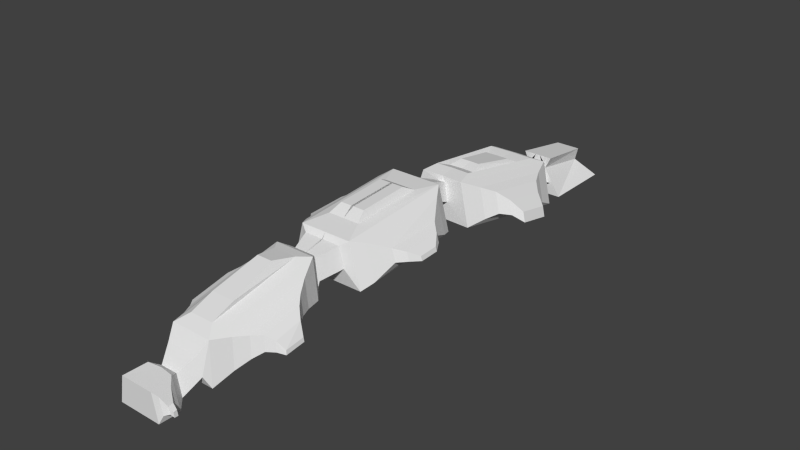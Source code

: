 # Source: fast.blend  (saved by Blender 2.64.2; exported with 4.5.12 LTS)
import bpy
from mathutils import Matrix  # noqa: F401  (used for matrix-valued properties, if any)

bpy.ops.wm.read_factory_settings(use_empty=True)
scene = bpy.context.scene
scene.name = 'Scene'

# ---- collections
col_collection_1 = bpy.data.collections.new('Collection 1'); scene.collection.children.link(col_collection_1)

# ---- world
world_world = bpy.data.worlds.new('World'); scene.world = world_world
world_world.color = (0.05088, 0.05088, 0.05088)
world_world.use_sun_shadow = False
world_world.sun_shadow_jitter_overblur = 0.0
world_world.cycles.sampling_method = 'MANUAL'
world_world.cycles.sample_map_resolution = 256

# ---- meshes
me_cube = bpy.data.meshes.new('Cube')
me_cube.from_pydata([(-0.7889, 11.95, 0.5889), (-0.1129, 11.95, 1.9), (-0.1129, 14.77, 1.468), (-0.6435, 11.95, 0.4902), (-0.4296, 11.95, 1.51), (-0.8636, 10.77, 1.15), (-0.6438, 10.85, 2.164), (-1.955, 10.13, 0.5129), (-1.398, 10.28, 2.493), (-1.587, 4.054, 1.496), (-1.03, 4.206, 3.476), (-0.3714, 4.16, 2.335), (-0.1791, 4.226, 3.223), (-0.5531, 2.778, 2.918), (-0.366, 2.778, 3.81), (-1.797, 2.399, 2.041), (-1.243, 2.399, 4.079), (-1.797, -3.223, 1.631), (-1.243, -3.223, 3.669), (-1.104, -3.398, 2.477), (-0.9041, -3.398, 3.43), (-0.5957, -11.31, 0.5238), (-0.396, -11.31, 1.476), (-0.9282, -11.7, 0.2896), (-0.6302, -11.7, 1.71), (-1.009, -12.72, 0.3882), (-0.7759, -12.72, 1.612), (0.0, 11.95, 0.5889), (0.0, 15.42, 0.5889), (0.0, 11.95, 1.9), (0.0, 14.77, 1.468), (0.0, 11.95, 0.4902), (0.0, 11.95, 1.51), (0.0, 10.82, 1.138), (0.0, 10.89, 2.155), (0.0, 10.22, 0.4904), (0.0, 10.35, 2.476), (0.0, 4.148, 1.473), (0.0, 4.278, 3.459), (0.0, 4.204, 2.324), (0.0, 4.197, 3.214), (0.0, 2.778, 2.918), (0.0, 2.778, 3.81), (0.0, 2.399, 2.041), (0.0, 2.399, 4.079), (0.0, -3.223, 1.631), (0.0, -3.223, 3.669), (0.0, -3.398, 2.477), (0.02214, -3.398, 3.43), (0.0, -11.31, 0.5238), (0.0, -11.31, 1.476), (0.0, -11.61, 0.2896), (0.0, -11.61, 1.71), (0.0, -12.72, 0.3882), (0.0, -12.72, 1.612), (-0.7741, 1.331, 4.079), (-0.7741, -2.155, 3.864), (0.0, 1.331, 4.079), (0.0, -2.155, 3.864), (-1.135, 9.545, 2.837), (-0.8591, 4.989, 3.575), (0.0, 9.608, 2.823), (0.1426, 5.052, 3.56), (-2.116, 9.239, 0.9574), (-1.339, 11.95, 0.0), (-1.339, 15.42, 0.0), (-0.4641, 11.95, 1.325), (-0.4641, 14.77, 0.8487), (0.0, 11.95, 0.0), (0.0, 15.42, 0.0), (-2.97, 7.914, 1.534), (-3.015, 6.419, 1.294), (-2.881, 6.456, 1.77), (-3.103, 7.878, 1.058), (-2.651, 8.182, 1.286), (-2.334, 6.151, 2.303), (-2.525, 6.099, 1.623), (-2.46, 8.235, 1.966), (-2.046, 8.692, 2.239), (-2.139, 5.641, 1.75), (-1.866, 5.716, 2.72), (-2.319, 8.618, 1.268), (-1.469, 5.095, 3.032), (-1.858, 4.988, 1.645), (-1.726, 9.346, 2.344), (-2.353, 0.9372, 2.621), (-2.187, 0.9372, 3.208), (-2.353, -1.761, 2.502), (-2.187, -1.761, 3.089), (-1.598, -2.661, 3.506), (-2.042, -2.661, 1.876), (-1.598, 1.837, 3.834), (-2.042, 1.837, 2.204), (-0.599, 0.7971, 4.348), (-0.599, -1.621, 4.199), (0.05554, 0.7971, 4.348), (0.05554, -1.621, 4.199), (-0.8618, 8.845, 2.794), (-0.6706, 5.688, 3.305), (0.0, 8.898, 2.782), (0.0, 5.742, 3.293), (-0.6009, 8.366, 3.055), (-0.4736, 6.276, 3.468), (0.0, 8.399, 3.048), (0.0, 6.309, 3.46), (-0.7408, 11.95, 1.9), (-0.6036, 14.77, 1.468), (-0.7628, -4.416, 2.251), (-0.563, -4.416, 3.203), (0.0, -4.416, 2.251), (0.0, -4.416, 3.203), (-0.7755, -4.508, 2.05), (-0.5758, -4.508, 3.369), (0.0, -4.508, 2.05), (0.0, -4.508, 3.369), (-1.155, -4.92, 1.762), (-0.9552, -4.92, 3.612), (0.0, -4.92, 1.762), (0.0, -4.92, 3.612), (-1.155, -10.4, 0.6683), (-0.9552, -10.2, 2.519), (0.0, -10.4, 0.6683), (0.0, -10.2, 2.519), (-0.9571, -10.64, 1.192), (-0.7574, -10.64, 1.995), (0.0, -10.64, 1.192), (0.0, -10.64, 1.995), (0.0, -5.447, 3.703), (-0.5596, -9.669, 2.828), (-0.5596, -5.447, 3.703), (0.0, -9.669, 2.828), (0.0, -6.503, 3.903), (-0.5596, -8.613, 3.228), (-0.3596, -6.503, 3.903), (0.0, -8.613, 3.228), (-1.704, -6.291, 1.955), (-1.606, -6.291, 2.861), (-1.704, -8.974, 1.419), (-1.606, -8.876, 2.326), (-1.285, -9.42, 2.405), (-1.425, -9.56, 1.11), (-1.285, -5.726, 3.171), (-1.425, -5.726, 1.875), (-0.9913, -11.91, 0.5737), (-0.8125, -11.91, 1.426), (-1.04, -12.52, 0.6329), (-0.8999, -12.52, 1.367), (-1.158, -12.09, 0.6295), (-1.087, -12.09, 0.9705), (-1.177, -12.33, 0.6532), (-1.121, -12.33, 0.9468), (-2.728, 0.5324, 2.591), (-2.612, 0.5324, 3.002), (-2.728, -1.356, 2.508), (-2.612, -1.356, 2.919), (-2.999, 0.06023, 2.473), (-2.941, 0.06023, 2.678), (-2.999, -0.8842, 2.432), (-2.941, -0.8842, 2.637), (-1.989, -6.686, 2.01), (-1.921, -6.686, 2.645), (-1.989, -8.565, 1.635), (-1.921, -8.496, 2.27), (-2.279, -6.963, 1.849), (-2.231, -6.963, 2.294), (-2.279, -8.278, 1.587), (-2.231, -8.23, 2.031), (-2.572, -7.156, 1.602), (-2.538, -7.156, 1.789), (-2.572, -8.077, 1.492), (-2.538, -8.043, 1.678), (-1.351, -12.13, 0.5806), (-1.301, -12.13, 0.8194), (-1.365, -12.3, 0.5972), (-1.326, -12.3, 0.8028)], [], [(64, 66, 0), (3, 0, 1), (5, 3, 4), (7, 5, 8), (11, 9, 10), (13, 11, 14), (15, 13, 16), (19, 17, 18), (114, 112, 108), (23, 21, 24), (145, 146, 25), (52, 54, 26), (67, 69, 28), (107, 108, 111), (16, 14, 44), (39, 37, 11), (6, 4, 32), (53, 51, 25), (47, 45, 19), (13, 15, 43), (38, 10, 60), (3, 5, 33), (50, 52, 22), (20, 18, 46), (40, 42, 14), (37, 35, 7), (29, 32, 4), (51, 49, 21), (1, 2, 30), (45, 43, 15), (41, 39, 11), (35, 33, 5), (0, 3, 27), (25, 26, 53), (69, 68, 27), (109, 107, 113), (18, 16, 56), (38, 40, 12), (8, 6, 36), (57, 55, 44), (56, 58, 46), (8, 36, 59), (59, 60, 10), (59, 61, 97), (0, 27, 68), (4, 3, 1), (6, 5, 4), (5, 6, 8), (12, 11, 10), (11, 12, 14), (13, 14, 16), (20, 19, 18), (47, 19, 107), (21, 22, 24), (25, 23, 143), (24, 52, 26), (105, 1, 66), (19, 20, 108), (14, 42, 44), (37, 9, 11), (34, 6, 32), (51, 23, 25), (45, 17, 19), (41, 13, 43), (62, 38, 60), (31, 3, 33), (52, 24, 22), (48, 20, 46), (12, 40, 14), (9, 37, 7), (1, 29, 4), (23, 51, 21), (29, 1, 30), (17, 45, 15), (13, 41, 11), (7, 35, 5), (3, 31, 27), (26, 54, 53), (30, 2, 28), (110, 108, 48), (16, 55, 56), (10, 38, 12), (6, 34, 36), (55, 16, 44), (18, 56, 46), (36, 61, 59), (8, 59, 10), (62, 60, 98), (61, 99, 97), (107, 111, 113), (66, 64, 67), (65, 64, 68), (67, 65, 69), (64, 65, 67), (69, 65, 68), (28, 69, 27), (108, 112, 111), (2, 67, 28), (146, 26, 25), (110, 114, 108), (66, 1, 0), (56, 55, 94), (95, 93, 57), (94, 96, 58), (96, 94, 93), (97, 98, 59), (97, 99, 101), (101, 102, 97), (100, 98, 102), (103, 104, 101), (105, 66, 106), (105, 106, 1), (106, 66, 67), (106, 67, 2), (118, 116, 112), (113, 111, 117), (111, 112, 116), (167, 169, 165, 163), (117, 115, 119), (126, 124, 122), (121, 119, 123), (119, 120, 123), (123, 22, 21), (22, 123, 124), (22, 124, 50), (126, 50, 124), (123, 49, 125), (123, 21, 49), (129, 128, 116), (130, 128, 132), (122, 120, 128), (163, 164, 168, 167), (127, 129, 118), (131, 134, 132), (133, 132, 129), (131, 133, 129), (165, 166, 162, 161), (163, 165, 161, 159), (160, 162, 166, 164), (159, 160, 164, 163), (161, 162, 138, 137), (135, 136, 160, 159), (136, 138, 162, 160), (143, 144, 148), (145, 143, 147), (23, 24, 144), (24, 26, 144), (149, 147, 171, 173), (148, 150, 174, 172), (149, 150, 145), (144, 146, 148), (64, 0, 68), (109, 47, 107), (145, 25, 143), (107, 19, 108), (108, 20, 48), (100, 62, 98), (71, 73, 70, 72), (76, 74, 73, 71), (74, 77, 70, 73), (71, 72, 75, 76), (77, 75, 72, 70), (81, 78, 77, 74), (79, 81, 74, 76), (78, 80, 75, 77), (76, 75, 80, 79), (63, 84, 78, 81), (79, 80, 82, 83), (84, 82, 80, 78), (83, 63, 81, 79), (9, 7, 63, 83), (8, 10, 82, 84), (7, 8, 84, 63), (83, 82, 10, 9), (88, 86, 91, 89), (92, 91, 86, 85), (87, 88, 89, 90), (90, 92, 85, 87), (89, 91, 16, 18), (17, 15, 92, 90), (15, 16, 91, 92), (90, 89, 18, 17), (55, 93, 94), (93, 55, 57), (56, 94, 58), (95, 96, 93), (98, 60, 59), (99, 103, 101), (102, 98, 97), (104, 100, 102), (104, 102, 101), (106, 2, 1), (114, 118, 112), (111, 115, 117), (115, 111, 116), (159, 161, 137, 135), (121, 117, 119), (124, 120, 122), (125, 121, 123), (120, 124, 123), (128, 120, 116), (134, 130, 132), (130, 122, 128), (135, 137, 140, 142), (129, 116, 118), (133, 131, 132), (132, 128, 129), (127, 131, 129), (141, 139, 138, 136), (142, 141, 136, 135), (137, 138, 139, 140), (142, 140, 119, 115), (116, 120, 139, 141), (115, 116, 141, 142), (140, 139, 120, 119), (147, 143, 148), (149, 145, 147), (143, 23, 144), (26, 146, 144), (150, 146, 145), (146, 150, 148), (154, 152, 86, 88), (85, 86, 152, 151), (153, 154, 88, 87), (87, 85, 151, 153), (158, 156, 152, 154), (151, 152, 156, 155), (157, 158, 154, 153), (153, 151, 155, 157), (157, 155, 156, 158), (164, 166, 170, 168), (169, 170, 166, 165), (167, 168, 170, 169), (173, 171, 172), (174, 173, 172), (147, 148, 172, 171), (173, 174, 150, 149)])
me_cube.use_remesh_preserve_volume = False
me_cube.use_remesh_preserve_attributes = False
me_cube.use_mirror_vertex_groups = False
me_cube.update()

# ---- objects
ob_cube = bpy.data.objects.new('Cube', me_cube)

# ---- transforms, parenting, visibility, modifiers, constraints
ob_cube.location = (0.0, 0.0, 0.0)
ob_cube.lineart.crease_threshold = 0.0
_m = ob_cube.modifiers.new('Mirror', 'MIRROR')

# ---- collection membership
col_collection_1.objects.link(ob_cube)

# ---- scene / render settings (as saved in the file)
scene.frame_start = 1; scene.frame_end = 250; scene.frame_set(168)
scene.render.engine = 'BLENDER_EEVEE_NEXT'
scene.render.image_settings.color_mode = 'RGB'
scene.render.image_settings.compression = 90
scene.render.resolution_percentage = 50
scene.render.dither_intensity = 0.0
scene.render.bake_margin = 2
scene.render.bake_bias = 0.0
scene.cycles.use_denoising = False
scene.cycles.samples = 10
scene.cycles.sampling_pattern = 'TABULATED_SOBOL'
scene.cycles.light_sampling_threshold = 0.0
scene.cycles.use_adaptive_sampling = False
scene.cycles.use_light_tree = False
scene.cycles.blur_glossy = 0.0
scene.cycles.volume_bounces = 1
scene.cycles.pixel_filter_type = 'GAUSSIAN'
scene.cycles.sample_clamp_indirect = 0.0
scene.view_settings.view_transform = 'Standard'
bpy.context.view_layer.update()

# ---- added for rendering (the .blend has no active camera and no usable light): camera, sun
cam_auto = bpy.data.cameras.new('AutoCamera')
cam_auto.lens = 50.0
cam_auto.sensor_width = 36.0
cam_auto.clip_end = 1000.0
ob_auto_camera = bpy.data.objects.new('AutoCamera', cam_auto)
scene.collection.objects.link(ob_auto_camera)
ob_auto_camera.location = (26.9689, -31.0126, 23.7492)
ob_auto_camera.rotation_euler = (1.09748, -7.21219e-08, 0.694738)
scene.camera = ob_auto_camera
light_auto_sun = bpy.data.lights.new('AutoSun', 'SUN')
light_auto_sun.energy = 3.0
light_auto_sun.angle = 0.0523599
ob_auto_sun = bpy.data.objects.new('AutoSun', light_auto_sun)
scene.collection.objects.link(ob_auto_sun)
ob_auto_sun.rotation_euler = (0.872665, 0.174533, 0.523599)
bpy.context.view_layer.update()
